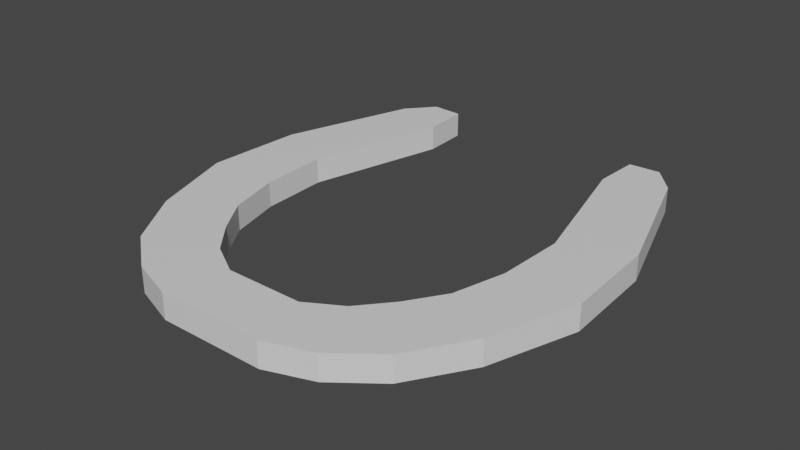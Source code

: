 # Source: Horseshoe.blend  (saved by Blender 2.81.16; exported with 4.5.12 LTS)
import bpy
from mathutils import Matrix  # noqa: F401  (used for matrix-valued properties, if any)

bpy.ops.wm.read_factory_settings(use_empty=True)
scene = bpy.context.scene
scene.name = 'Scene'

# ---- collections
col_horseshoe = bpy.data.collections.new('horseshoe'); scene.collection.children.link(col_horseshoe)

# ---- materials (node trees are filled in below, after node groups)
mat_material = bpy.data.materials.new('Material')
mat_material.alpha_threshold = 0.0
mat_material.use_transparent_shadow = False
mat_material.line_color = (0.0, 0.0, 0.0, 1.0)

# ---- material node trees
mat_material.use_nodes = True; mat_material.node_tree.nodes.clear()
_N = mat_material.node_tree.nodes; _L = mat_material.node_tree.links
n0 = _N.new('ShaderNodeOutputMaterial'); n0.name = 'Material Output'; n0.location = (300, 300)
n1 = _N.new('ShaderNodeBsdfPrincipled'); n1.name = 'Principled BSDF'; n1.location = (10, 300)
n1.distribution = 'GGX'
n1.subsurface_method = 'BURLEY'
n1.inputs[2].default_value = 0.4
n1.inputs[3].default_value = 1.45
n1.inputs[27].default_value = (0.0, 0.0, 0.0, 1.0)
n1.inputs[28].default_value = 1.0
_L.new(n1.outputs[0], n0.inputs[0])
n0.is_active_output = True

# ---- world
world_world = bpy.data.worlds.new('World'); scene.world = world_world
world_world.use_nodes = True; world_world.node_tree.nodes.clear()
_N = world_world.node_tree.nodes; _L = world_world.node_tree.links
n0 = _N.new('ShaderNodeOutputWorld'); n0.name = 'World Output'; n0.location = (300, 300)
n1 = _N.new('ShaderNodeBackground'); n1.name = 'Background'; n1.location = (10, 300)
n1.inputs[0].default_value = (0.05088, 0.05088, 0.05088, 1.0)
_L.new(n1.outputs[0], n0.inputs[0])
n0.is_active_output = True
world_world.color = (0.05088, 0.05088, 0.05088)
world_world.use_sun_shadow = False
world_world.sun_shadow_jitter_overblur = 0.0

# ---- meshes
me_cube = bpy.data.meshes.new('Cube')
me_cube.from_pydata([(1.009, -3.71, -0.2617), (1.305, -4.913, -0.2617), (1.305, -4.913, 0.2617), (1.009, -3.71, 0.2617), (1.711, -3.304, -0.2617), (2.247, -4.581, -0.2617), (2.247, -4.581, 0.2617), (1.711, -3.304, 0.2617), (2.247, -2.676, -0.2617), (3.133, -3.897, -0.2617), (3.133, -3.897, 0.2617), (2.247, -2.676, 0.2617), (2.727, -1.937, -0.2617), (3.909, -2.678, -0.2617), (3.909, -2.678, 0.2617), (2.727, -1.937, 0.2617)], [], [(2, 3, 7, 6), (1, 5, 4, 0), (7, 4, 8, 11), (1, 2, 6, 5), (3, 0, 4, 7), (8, 9, 13, 12), (4, 5, 9, 8), (6, 7, 11, 10), (5, 6, 10, 9), (10, 11, 15, 14), (9, 10, 14, 13), (11, 8, 12, 15)])
_uv = me_cube.uv_layers.new(name='UVMap')
_uv.uv.foreach_set('vector', [0.875, 0.75, 0.875, 0.5, 0.875, 0.5, 0.875, 0.75, 0.375, 1.0, 0.375, 1.0, 0.125, 0.5, 0.375, 0.25, 0.625, 0.25, 0.375, 0.25, 0.375, 0.25, 0.625, 0.25, 0.375, 1.0, 0.375, 1.0, 0.375, 1.0, 0.375, 1.0, 0.625, 0.25, 0.375, 0.25, 0.375, 0.25, 0.625, 0.25, 0.125, 0.5, 0.125, 0.75, 0.125, 0.75, 0.125, 0.5, 0.125, 0.5, 0.125, 0.75, 0.125, 0.75, 0.125, 0.5, 0.875, 0.75, 0.875, 0.5, 0.875, 0.5, 0.875, 0.75, 0.375, 1.0, 0.375, 1.0, 0.375, 1.0, 0.375, 1.0, 0.875, 0.75, 0.875, 0.5, 0.875, 0.5, 0.875, 0.75, 0.375, 1.0, 0.375, 1.0, 0.375, 1.0, 0.375, 1.0, 0.625, 0.25, 0.375, 0.25, 0.375, 0.25, 0.625, 0.25])
me_cube.materials.append(mat_material)
me_cube.use_remesh_preserve_volume = False
me_cube.use_remesh_preserve_attributes = False
me_cube.use_mirror_vertex_groups = False
me_cube.update()
me_cube_001 = bpy.data.meshes.new('Cube.001')
me_cube_001.from_pydata([(-3.107, 3.91, 0.2617), (-3.993, 1.167, 0.2617), (-1.975, 4.44, 0.2617), (-1.975, 4.44, -0.2617), (-3.993, 1.167, -0.2617), (-2.663, 0.5788, -0.2617), (-2.663, 0.5788, 0.2617), (-1.925, 3.469, 0.2617), (-2.622, 4.474, -0.2617), (-3.107, 3.91, -0.2617), (-1.925, 3.469, -0.2617), (-2.622, 4.474, 0.2617)], [], [(9, 0, 11, 8), (1, 6, 7, 0), (5, 4, 9, 10), (6, 5, 10, 7), (7, 10, 3, 2), (10, 9, 8, 3), (8, 11, 2, 3), (4, 1, 0, 9), (0, 7, 2, 11)])
_uv = me_cube_001.uv_layers.new(name='UVMap')
_uv.uv.foreach_set('vector', [0.375, 1.0, 0.375, 1.0, 0.375, 1.0, 0.375, 1.0, 0.875, 0.75, 0.875, 0.5, 0.875, 0.5, 0.875, 0.75, 0.125, 0.5, 0.125, 0.75, 0.125, 0.75, 0.125, 0.5, 0.625, 0.25, 0.375, 0.25, 0.375, 0.25, 0.625, 0.25, 0.625, 0.25, 0.375, 0.25, 0.375, 0.25, 0.625, 0.25, 0.125, 0.5, 0.125, 0.75, 0.125, 0.75, 0.125, 0.5, 0.375, 0.0, 0.625, 0.0, 0.625, 0.25, 0.375, 0.25, 0.375, 1.0, 0.375, 1.0, 0.375, 1.0, 0.375, 1.0, 0.875, 0.75, 0.875, 0.5, 0.875, 0.5, 0.875, 0.75])
me_cube_001.materials.append(mat_material)
me_cube_001.use_remesh_preserve_volume = False
me_cube_001.use_remesh_preserve_attributes = False
me_cube_001.use_mirror_vertex_groups = False
me_cube_001.update()
me_cube_002 = bpy.data.meshes.new('Cube.002')
me_cube_002.from_pydata([(4.401, 1.167, 0.2617), (3.515, 3.91, 0.2617), (2.383, 4.44, -0.2617), (2.383, 4.44, 0.2617), (4.401, 1.167, -0.2617), (3.071, 0.5788, -0.2617), (3.071, 0.5788, 0.2617), (2.333, 3.469, 0.2617), (3.03, 4.474, -0.2617), (3.515, 3.91, -0.2617), (2.333, 3.469, -0.2617), (3.03, 4.474, 0.2617)], [], [(9, 1, 11, 8), (0, 6, 7, 1), (5, 4, 9, 10), (6, 5, 10, 7), (7, 10, 2, 3), (10, 9, 8, 2), (8, 11, 3, 2), (4, 0, 1, 9), (1, 7, 3, 11)])
_uv = me_cube_002.uv_layers.new(name='UVMap')
_uv.uv.foreach_set('vector', [0.375, 1.0, 0.375, 1.0, 0.375, 1.0, 0.375, 1.0, 0.875, 0.75, 0.875, 0.5, 0.875, 0.5, 0.875, 0.75, 0.125, 0.5, 0.125, 0.75, 0.125, 0.75, 0.125, 0.5, 0.625, 0.25, 0.375, 0.25, 0.375, 0.25, 0.625, 0.25, 0.625, 0.25, 0.375, 0.25, 0.375, 0.25, 0.625, 0.25, 0.125, 0.5, 0.125, 0.75, 0.125, 0.75, 0.125, 0.5, 0.375, 0.0, 0.625, 0.0, 0.625, 0.25, 0.375, 0.25, 0.375, 1.0, 0.375, 1.0, 0.375, 1.0, 0.375, 1.0, 0.875, 0.75, 0.875, 0.5, 0.875, 0.5, 0.875, 0.75])
me_cube_002.materials.append(mat_material)
me_cube_002.use_remesh_preserve_volume = False
me_cube_002.use_remesh_preserve_attributes = False
me_cube_002.use_mirror_vertex_groups = False
me_cube_002.update()
me_cube_003 = bpy.data.meshes.new('Cube.003')
me_cube_003.from_pydata([(-3.993, 1.167, 0.2617), (-4.097, -0.8698, -0.2617), (-2.601, -0.8487, -0.2617), (-3.993, 1.167, -0.2617), (-2.663, 0.5788, -0.2617), (-2.663, 0.5788, 0.2617), (-2.601, -0.8487, 0.2617), (-4.097, -0.8698, 0.2617), (-2.319, -1.937, -0.2617), (-3.501, -2.678, -0.2617), (-3.501, -2.678, 0.2617), (-2.319, -1.937, 0.2617)], [], [(2, 1, 3, 4), (1, 7, 0, 3), (11, 8, 2, 6), (6, 2, 4, 5), (8, 9, 1, 2), (9, 10, 7, 1), (7, 6, 5, 0), (10, 11, 6, 7)])
_uv = me_cube_003.uv_layers.new(name='UVMap')
_uv.uv.foreach_set('vector', [0.125, 0.5, 0.125, 0.75, 0.125, 0.75, 0.125, 0.5, 0.375, 1.0, 0.375, 1.0, 0.375, 1.0, 0.375, 1.0, 0.625, 0.25, 0.375, 0.25, 0.375, 0.25, 0.625, 0.25, 0.625, 0.25, 0.375, 0.25, 0.375, 0.25, 0.625, 0.25, 0.125, 0.5, 0.125, 0.75, 0.125, 0.75, 0.125, 0.5, 0.375, 1.0, 0.375, 1.0, 0.375, 1.0, 0.375, 1.0, 0.875, 0.75, 0.875, 0.5, 0.875, 0.5, 0.875, 0.75, 0.875, 0.75, 0.875, 0.5, 0.875, 0.5, 0.875, 0.75])
me_cube_003.materials.append(mat_material)
me_cube_003.use_remesh_preserve_volume = False
me_cube_003.use_remesh_preserve_attributes = False
me_cube_003.use_mirror_vertex_groups = False
me_cube_003.update()
me_cube_004 = bpy.data.meshes.new('Cube.004')
me_cube_004.from_pydata([(4.401, 1.167, 0.2617), (4.505, -0.8698, -0.2617), (3.009, -0.8487, -0.2617), (4.401, 1.167, -0.2617), (3.071, 0.5788, -0.2617), (3.071, 0.5788, 0.2617), (3.009, -0.8487, 0.2617), (4.505, -0.8698, 0.2617), (2.727, -1.937, -0.2617), (3.909, -2.678, -0.2617), (3.909, -2.678, 0.2617), (2.727, -1.937, 0.2617)], [], [(2, 1, 3, 4), (1, 7, 0, 3), (11, 8, 2, 6), (6, 2, 4, 5), (8, 9, 1, 2), (9, 10, 7, 1), (7, 6, 5, 0), (10, 11, 6, 7)])
_uv = me_cube_004.uv_layers.new(name='UVMap')
_uv.uv.foreach_set('vector', [0.125, 0.5, 0.125, 0.75, 0.125, 0.75, 0.125, 0.5, 0.375, 1.0, 0.375, 1.0, 0.375, 1.0, 0.375, 1.0, 0.625, 0.25, 0.375, 0.25, 0.375, 0.25, 0.625, 0.25, 0.625, 0.25, 0.375, 0.25, 0.375, 0.25, 0.625, 0.25, 0.125, 0.5, 0.125, 0.75, 0.125, 0.75, 0.125, 0.5, 0.375, 1.0, 0.375, 1.0, 0.375, 1.0, 0.375, 1.0, 0.875, 0.75, 0.875, 0.5, 0.875, 0.5, 0.875, 0.75, 0.875, 0.75, 0.875, 0.5, 0.875, 0.5, 0.875, 0.75])
me_cube_004.materials.append(mat_material)
me_cube_004.use_remesh_preserve_volume = False
me_cube_004.use_remesh_preserve_attributes = False
me_cube_004.use_mirror_vertex_groups = False
me_cube_004.update()
me_cube_005 = bpy.data.meshes.new('Cube.005')
me_cube_005.from_pydata([(-0.6012, -3.71, 0.2617), (-0.6012, -3.71, -0.2617), (-0.8967, -4.913, -0.2617), (-0.8967, -4.913, 0.2617), (1.009, -3.71, -0.2617), (1.305, -4.913, -0.2617), (1.305, -4.913, 0.2617), (1.009, -3.71, 0.2617)], [], [(3, 6, 7, 0), (2, 5, 6, 3), (1, 4, 5, 2), (1, 0, 7, 4)])
_uv = me_cube_005.uv_layers.new(name='UVMap')
_uv.uv.foreach_set('vector', [0.875, 0.75, 0.875, 0.75, 0.875, 0.5, 0.875, 0.5, 0.375, 1.0, 0.375, 1.0, 0.375, 1.0, 0.875, 0.75, 0.375, 0.25, 0.375, 0.25, 0.375, 1.0, 0.375, 1.0, 0.375, 0.25, 0.625, 0.25, 0.875, 0.5, 0.375, 0.25])
me_cube_005.materials.append(mat_material)
me_cube_005.use_remesh_preserve_volume = False
me_cube_005.use_remesh_preserve_attributes = False
me_cube_005.use_mirror_vertex_groups = False
me_cube_005.update()
me_cube_006 = bpy.data.meshes.new('Cube.006')
me_cube_006.from_pydata([(-0.6012, -3.71, 0.2617), (-0.6012, -3.71, -0.2617), (-0.8967, -4.913, -0.2617), (-0.8967, -4.913, 0.2617), (-1.303, -3.304, -0.2617), (-1.839, -4.581, -0.2617), (-1.839, -4.581, 0.2617), (-1.303, -3.304, 0.2617), (-1.839, -2.676, -0.2617), (-2.725, -3.897, -0.2617), (-2.725, -3.897, 0.2617), (-1.839, -2.676, 0.2617), (-2.319, -1.937, -0.2617), (-3.501, -2.678, -0.2617), (-3.501, -2.678, 0.2617), (-2.319, -1.937, 0.2617)], [], [(3, 0, 7, 6), (2, 5, 4, 1), (7, 4, 8, 11), (2, 3, 6, 5), (0, 1, 4, 7), (8, 9, 13, 12), (4, 5, 9, 8), (6, 7, 11, 10), (5, 6, 10, 9), (10, 11, 15, 14), (9, 10, 14, 13), (11, 8, 12, 15)])
_uv = me_cube_006.uv_layers.new(name='UVMap')
_uv.uv.foreach_set('vector', [0.875, 0.75, 0.875, 0.5, 0.875, 0.5, 0.875, 0.75, 0.375, 1.0, 0.375, 1.0, 0.125, 0.5, 0.375, 0.25, 0.625, 0.25, 0.375, 0.25, 0.375, 0.25, 0.625, 0.25, 0.375, 1.0, 0.375, 1.0, 0.375, 1.0, 0.375, 1.0, 0.625, 0.25, 0.375, 0.25, 0.375, 0.25, 0.625, 0.25, 0.125, 0.5, 0.125, 0.75, 0.125, 0.75, 0.125, 0.5, 0.125, 0.5, 0.125, 0.75, 0.125, 0.75, 0.125, 0.5, 0.875, 0.75, 0.875, 0.5, 0.875, 0.5, 0.875, 0.75, 0.375, 1.0, 0.375, 1.0, 0.375, 1.0, 0.375, 1.0, 0.875, 0.75, 0.875, 0.5, 0.875, 0.5, 0.875, 0.75, 0.375, 1.0, 0.375, 1.0, 0.375, 1.0, 0.375, 1.0, 0.625, 0.25, 0.375, 0.25, 0.375, 0.25, 0.625, 0.25])
me_cube_006.materials.append(mat_material)
me_cube_006.use_remesh_preserve_volume = False
me_cube_006.use_remesh_preserve_attributes = False
me_cube_006.use_mirror_vertex_groups = False
me_cube_006.update()

# ---- objects
ob_left_branch_1 = bpy.data.objects.new('left branch 1', me_cube)
ob_right_heel = bpy.data.objects.new('right heel', me_cube_001)
ob_left_heel = bpy.data.objects.new('left heel', me_cube_002)
ob_right_branch_2 = bpy.data.objects.new('right branch 2', me_cube_003)
ob_left_branch_2 = bpy.data.objects.new('left branch 2', me_cube_004)
ob_toe = bpy.data.objects.new('toe', me_cube_005)
ob_right_branch_1 = bpy.data.objects.new('right branch 1', me_cube_006)

# ---- transforms, parenting, visibility, modifiers, constraints
ob_left_branch_1.location = (-1.49e-08, -2.384e-07, 0.0)
ob_left_branch_1.scale = (0.4421, 0.4421, 0.4421)
ob_left_branch_1.lock_rotations_4d = False
ob_left_branch_1.empty_display_type = 'ARROWS'
ob_left_branch_1.lineart.crease_threshold = 0.0
ob_right_heel.location = (-1.49e-08, -2.384e-07, 0.0)
ob_right_heel.scale = (0.4421, 0.4421, 0.4421)
ob_right_heel.lock_rotations_4d = False
ob_right_heel.empty_display_type = 'ARROWS'
ob_right_heel.lineart.crease_threshold = 0.0
ob_left_heel.location = (-1.49e-08, -2.384e-07, 0.0)
ob_left_heel.scale = (0.4421, 0.4421, 0.4421)
ob_left_heel.lock_rotations_4d = False
ob_left_heel.empty_display_type = 'ARROWS'
ob_left_heel.lineart.crease_threshold = 0.0
ob_right_branch_2.location = (-1.49e-08, -2.384e-07, 0.0)
ob_right_branch_2.scale = (0.4421, 0.4421, 0.4421)
ob_right_branch_2.lock_rotations_4d = False
ob_right_branch_2.empty_display_type = 'ARROWS'
ob_right_branch_2.lineart.crease_threshold = 0.0
ob_left_branch_2.location = (-1.49e-08, -2.384e-07, 0.0)
ob_left_branch_2.scale = (0.4421, 0.4421, 0.4421)
ob_left_branch_2.lock_rotations_4d = False
ob_left_branch_2.empty_display_type = 'ARROWS'
ob_left_branch_2.lineart.crease_threshold = 0.0
ob_toe.location = (-1.49e-08, -2.384e-07, 0.0)
ob_toe.scale = (0.4421, 0.4421, 0.4421)
ob_toe.lock_rotations_4d = False
ob_toe.empty_display_type = 'ARROWS'
ob_toe.lineart.crease_threshold = 0.0
ob_right_branch_1.location = (-1.49e-08, -2.384e-07, 0.0)
ob_right_branch_1.scale = (0.4421, 0.4421, 0.4421)
ob_right_branch_1.lock_rotations_4d = False
ob_right_branch_1.empty_display_type = 'ARROWS'
ob_right_branch_1.lineart.crease_threshold = 0.0

# ---- collection membership
col_horseshoe.objects.link(ob_left_branch_1)
col_horseshoe.objects.link(ob_right_heel)
col_horseshoe.objects.link(ob_left_heel)
col_horseshoe.objects.link(ob_right_branch_2)
col_horseshoe.objects.link(ob_left_branch_2)
col_horseshoe.objects.link(ob_toe)
col_horseshoe.objects.link(ob_right_branch_1)

# ---- scene / render settings (as saved in the file)
scene.frame_start = 1; scene.frame_end = 250; scene.frame_set(1)
scene.render.engine = 'BLENDER_EEVEE_NEXT'
scene.cycles.use_denoising = False
scene.cycles.samples = 128
scene.cycles.sampling_pattern = 'TABULATED_SOBOL'
scene.cycles.use_adaptive_sampling = False
scene.cycles.use_light_tree = False
scene.view_settings.view_transform = 'Filmic'
bpy.context.view_layer.update()

# ---- added for rendering (the .blend has no active camera and no usable light): camera, sun
cam_auto = bpy.data.cameras.new('AutoCamera')
cam_auto.lens = 50.0
cam_auto.sensor_width = 36.0
cam_auto.clip_end = 1000.0
ob_auto_camera = bpy.data.objects.new('AutoCamera', cam_auto)
scene.collection.objects.link(ob_auto_camera)
ob_auto_camera.location = (5.30225, -6.35149, 4.16965)
ob_auto_camera.rotation_euler = (1.09748, -7.21219e-08, 0.694738)
scene.camera = ob_auto_camera
light_auto_sun = bpy.data.lights.new('AutoSun', 'SUN')
light_auto_sun.energy = 3.0
light_auto_sun.angle = 0.0523599
ob_auto_sun = bpy.data.objects.new('AutoSun', light_auto_sun)
scene.collection.objects.link(ob_auto_sun)
ob_auto_sun.rotation_euler = (0.872665, 0.174533, 0.523599)
bpy.context.view_layer.update()
